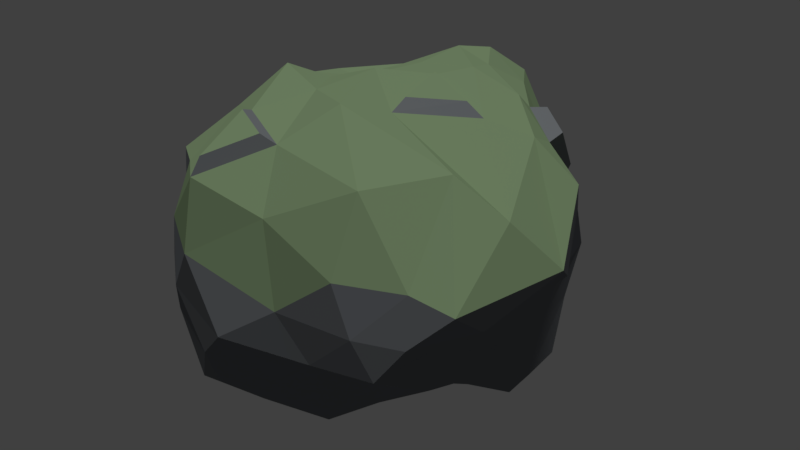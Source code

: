 # Source: Rock2.blend  (saved by Blender 2.78.0; exported with 4.5.12 LTS)
import bpy
from mathutils import Matrix  # noqa: F401  (used for matrix-valued properties, if any)

bpy.ops.wm.read_factory_settings(use_empty=True)
scene = bpy.context.scene
scene.name = 'Scene'

# ---- collections
col_collection_1 = bpy.data.collections.new('Collection 1'); scene.collection.children.link(col_collection_1)

# ---- materials (node trees are filled in below, after node groups)
mat_material_001 = bpy.data.materials.new('Material.001')
mat_material_001.alpha_threshold = 0.0
mat_material_001.diffuse_color = (0.1726, 0.1835, 0.1972, 1.0)
mat_material_001.roughness = 0.5
mat_mossy = bpy.data.materials.new('Mossy')
mat_mossy.alpha_threshold = 0.0
mat_mossy.diffuse_color = (0.1993, 0.281, 0.1547, 1.0)
mat_mossy.roughness = 0.5

# ---- material node trees

# ---- world
world_world = bpy.data.worlds.new('World'); scene.world = world_world
world_world.color = (0.05088, 0.05088, 0.05088)
world_world.use_sun_shadow = False
world_world.sun_shadow_jitter_overblur = 0.0
world_world.cycles.sampling_method = 'MANUAL'

# ---- lights
light_sun = bpy.data.lights.new('Sun', 'SUN')
light_sun.transmission_factor = 0.0
light_sun.angle = 0.1993
light_sun.energy = 1.0
light_sun.shadow_buffer_clip_start = 0.5
light_sun.shadow_soft_size = 0.1
light_sun.shadow_cascade_max_distance = 1000.0
light_hemi = bpy.data.lights.new('Hemi', 'SUN')
light_hemi.transmission_factor = 0.0
light_hemi.angle = 0.1993
light_hemi.energy = 1.0
light_hemi.shadow_buffer_clip_start = 0.5
light_hemi.shadow_soft_size = 0.1
light_hemi.shadow_cascade_max_distance = 1000.0

# ---- meshes
me_icosphere = bpy.data.meshes.new('Icosphere')
me_icosphere.from_pydata([(-0.0765, 0.6869, -0.2598), (1.699, -1.399, 0.5188), (-0.7464, -2.225, 0.05479), (-2.087, -0.5032, 0.7081), (-1.147, 1.965, -0.03499), (1.797, 0.7337, -0.07544), (1.208, -2.244, 1.938), (-1.817, -1.332, 2.154), (-1.212, 0.9865, 1.925), (0.3659, 2.046, 2.632), (2.416, -0.05103, 2.496), (-0.6175, 0.4876, 2.789), (-0.3598, -0.8101, -0.2108), (0.8438, -0.3789, -0.3195), (0.6778, -1.786, -0.1015), (1.8, -0.1139, -0.1626), (0.8561, 0.8272, -0.2582), (-1.199, 0.07064, -0.08847), (-1.38, -1.267, -0.05511), (-0.6089, 1.433, -0.1692), (-1.608, 1.103, 0.1865), (0.4881, 1.756, -0.1171), (2.063, -0.8485, 1.125), (1.896, 1.018, 1.256), (-0.1296, -2.495, 0.9323), (1.6, -2.121, 0.9497), (-2.011, -0.7416, 1.292), (-1.502, -1.877, 1.152), (-1.419, 2.132, 0.9862), (-2.166, 0.2028, 1.331), (0.9444, 2.214, 1.371), (0.1533, 2.184, 1.57), (2.231, -1.72, 1.714), (-0.7219, -2.182, 2.405), (-1.814, -0.1887, 2.194), (-0.5286, 2.001, 2.319), (0.9657, 1.27, 2.536), (0.1894, -0.9651, 3.042), (1.283, -0.04895, 2.882), (-1.24, -0.2726, 2.973), (-1.305, 0.6295, 2.654), (-0.08298, 1.338, 3.011), (-0.6289, 0.449, -0.2405), (-0.05029, 1.954, 2.586), (-1.627, 0.3774, 2.047), (1.324, 0.7102, -0.1603), (1.68, -0.7452, 0.2892), (-1.25, -1.745, 2.286), (1.863, -1.936, 1.918), (0.2793, 2.083, 2.13), (1.361, 1.572, 0.646), (-1.752, 0.6121, 1.559), (-1.307, 1.98, 0.4852), (-1.558, -1.597, 1.643), (-0.03668, -2.017, -0.03852), (-2.025, -0.652, 1.065), (1.421, -2.238, 1.407), (1.235, -0.8842, 0.1593), (-0.2186, -0.05866, -0.2323), (-0.5341, -2.357, 0.5119), (2.119, 0.487, 1.94), (1.836, -1.207, 0.9086), (1.159, 1.2, -0.1111), (-1.384, 1.543, -0.002682), (-0.2918, 1.147, -0.21), (-1.739, -0.9239, 0.2915), (1.734, 0.482, 2.577), (1.151, -1.794, 2.676), (0.2199, 0.5495, 2.948), (-1.414, -0.8617, 2.61), (-1.417, 0.7897, 2.29), (0.1352, 1.655, 2.96), (-0.5169, -1.51, -0.07643), (0.3849, 0.1528, -0.2979), (1.211, -1.596, 0.2587), (1.797, 0.2747, -0.1365), (0.4028, 0.8316, -0.2785), (-1.643, -0.3033, 0.4214), (-1.062, -1.714, -0.01163), (-0.9131, 1.642, -0.1052), (-1.851, 0.2022, 0.6238), (-0.3274, 1.836, -0.06579), (2.464, -0.211, 1.584), (1.819, 0.8791, 0.6116), (0.5414, -2.334, 1.413), (1.668, -1.793, 0.7534), (-1.945, -1.005, 1.639), (-1.266, -2.055, 0.6233), (-1.451, 1.603, 1.48), (-2.133, -0.1714, 1.159), (0.6704, 2.126, 1.989), (-0.4587, 2.164, 0.7255), (2.646, -0.6061, 1.879), (0.2025, -2.101, 2.209), (-1.844, -0.7524, 2.17), (-1.198, 1.524, 2.057), (0.5537, 1.758, 2.596), (-0.3016, 0.126, 3.014), (1.834, 0.03763, 2.801), (-0.9576, 0.1055, 2.776), (-0.9942, 0.5764, 2.655), (-0.3436, 0.975, 2.846), (0.3976, 0.9704, 2.957), (1.107, 0.8263, 2.842), (0.3333, 1.349, 2.872), (-0.7032, 1.092, 2.723), (-0.3076, 1.61, 2.78), (-1.111, 1.318, 2.418), (-1.287, 0.1853, 2.736), (-1.521, 0.1651, 2.423), (-1.492, -0.3012, 2.595), (-0.5201, -0.5667, 2.915), (-0.8136, -1.232, 2.808), (-0.111, -1.567, 2.716), (0.4635, -0.5033, 2.878), (1.578, -0.9309, 2.664), (2.22, -0.9057, 2.365), (1.61, 0.9769, 1.891), (1.382, 1.625, 1.313), (0.9271, 1.777, 1.92), (-0.1244, 2.054, 1.995), (-0.5828, 2.156, 1.256), (-0.9411, 2.125, 1.662), (-1.927, 0.05045, 1.673), (-2.086, -0.301, 1.384), (-1.941, -0.4331, 1.697), (-1.207, -2.056, 1.774), (-1.083, -2.22, 1.06), (-0.6533, -2.4, 1.658), (1.885, -2.001, 1.362), (1.813, -1.648, 1.124), (2.243, -1.291, 1.372), (0.5008, 2.206, 1.505), (0.7111, 1.948, 0.6587), (0.2284, 2.004, 0.7302), (-1.701, 1.26, 1.084), (-1.543, 1.58, 0.5172), (-1.855, 0.5894, 0.9639), (-1.648, -1.267, 1.125), (-1.685, -1.044, 0.7014), (-1.417, -1.539, 0.5402), (0.8735, -2.227, 0.8924), (0.3213, -2.13, 0.3986), (1.127, -1.916, 0.4979), (2.027, 0.2284, 1.121), (1.802, -0.465, 0.6259), (1.855, 0.3458, 0.5098), (0.6731, 1.286, -0.1863), (0.1946, 1.304, -0.2284), (-0.05826, 1.6, -0.1454), (-1.114, 1.273, -0.04387), (-0.8412, 0.9356, -0.1359), (-1.413, 0.5696, 0.1354), (-1.262, -0.7005, -0.05786), (-0.7752, -0.3632, -0.2864), (-0.8788, -1.062, -0.2012), (1.336, 0.276, -0.2376), (1.319, -0.2249, -0.2134), (0.8616, 0.2826, -0.3127), (0.1354, -1.288, -0.1464), (0.2367, -0.574, -0.2512), (0.7362, -1.077, -0.1147), (-0.7407, -1.423, 2.889), (-0.6777, -2.076, 2.611), (-0.2576, -1.653, 2.825), (1.687, 1.017, 2.14), (1.217, 1.231, 2.611), (1.778, 0.6554, 2.641), (0.5177, -0.3485, 3.014), (1.067, -0.05135, 3.017), (0.3543, 0.34, 3.06), (-0.2588, 2.221, 1.894), (-0.8057, 2.268, 1.671), (-0.5658, 2.289, 1.399), (-1.633, 0.1979, 2.426), (-1.892, -0.1144, 2.224), (-1.991, 0.09666, 1.763), (-1.726, 0.3852, 2.094)], [], [(0, 73, 58), (1, 57, 46), (0, 58, 42), (0, 42, 64), (0, 64, 76), (1, 46, 61), (2, 54, 59), (3, 65, 55), (4, 63, 52), (5, 62, 50), (1, 61, 85), (2, 59, 87), (3, 55, 89), (4, 52, 91), (5, 50, 83), (6, 48, 67), (7, 47, 69), (8, 44, 70), (9, 43, 71), (10, 66, 98), (38, 102, 68), (38, 103, 102), (36, 96, 104), (41, 105, 101), (41, 106, 105), (35, 95, 107), (40, 108, 100), (40, 109, 108), (34, 94, 110), (39, 111, 99), (39, 112, 111), (33, 93, 113), (37, 114, 97), (37, 115, 114), (32, 92, 116), (23, 117, 60), (23, 118, 117), (30, 90, 119), (31, 120, 49), (31, 121, 120), (28, 88, 122), (29, 123, 51), (29, 124, 123), (26, 86, 125), (27, 126, 53), (27, 127, 126), (24, 84, 128), (25, 129, 56), (25, 130, 129), (22, 82, 131), (30, 132, 90), (30, 133, 132), (21, 81, 134), (28, 135, 88), (28, 136, 135), (20, 80, 137), (26, 138, 86), (26, 139, 138), (18, 78, 140), (24, 141, 84), (24, 142, 141), (14, 74, 143), (22, 144, 82), (22, 145, 144), (15, 75, 146), (16, 147, 45), (16, 148, 147), (19, 79, 149), (19, 150, 79), (19, 151, 150), (17, 77, 152), (17, 153, 77), (17, 154, 153), (12, 72, 155), (15, 156, 75), (15, 157, 156), (13, 73, 158), (12, 159, 72), (12, 160, 159), (13, 57, 161), (79, 4, 81), (147, 149, 21), (79, 150, 63), (161, 57, 74), (150, 151, 152), (149, 81, 21), (149, 79, 81), (79, 63, 4), (154, 12, 155), (150, 152, 20), (150, 20, 63), (151, 17, 152), (153, 18, 65), (77, 65, 3), (77, 3, 80), (152, 77, 80), (152, 80, 20), (77, 153, 65), (153, 154, 155), (153, 155, 18), (155, 72, 78), (72, 2, 78), (75, 45, 5), (161, 74, 14), (156, 158, 16), (156, 16, 45), (155, 78, 18), (157, 13, 158), (159, 160, 161), (73, 0, 76), (75, 156, 45), (156, 157, 158), (72, 159, 54), (160, 13, 161), (158, 73, 76), (158, 76, 16), (159, 14, 54), (72, 54, 2), (159, 161, 14), (57, 1, 74), (147, 148, 149), (148, 19, 149), (45, 62, 5), (45, 147, 62), (147, 21, 62), (146, 83, 23), (146, 75, 83), (75, 5, 83), (144, 146, 23), (144, 145, 146), (145, 15, 146), (82, 60, 10), (82, 144, 60), (144, 23, 60), (143, 85, 25), (143, 74, 85), (74, 1, 85), (141, 143, 25), (141, 142, 143), (142, 14, 143), (84, 56, 6), (84, 141, 56), (141, 25, 56), (140, 87, 27), (140, 78, 87), (78, 2, 87), (138, 140, 27), (138, 139, 140), (139, 18, 140), (86, 53, 7), (86, 138, 53), (138, 27, 53), (137, 89, 29), (137, 80, 89), (80, 3, 89), (135, 137, 29), (135, 136, 137), (136, 20, 137), (88, 51, 8), (88, 135, 51), (135, 29, 51), (134, 91, 31), (134, 81, 91), (81, 4, 91), (132, 134, 31), (132, 133, 134), (133, 21, 134), (90, 49, 9), (90, 132, 49), (132, 31, 49), (131, 92, 32), (131, 82, 92), (82, 10, 92), (129, 131, 32), (129, 130, 131), (130, 22, 131), (56, 48, 6), (56, 129, 48), (129, 32, 48), (128, 93, 33), (128, 84, 93), (84, 6, 93), (126, 128, 33), (126, 127, 128), (127, 24, 128), (53, 47, 7), (53, 126, 47), (126, 33, 47), (125, 94, 34), (125, 86, 94), (86, 7, 94), (123, 125, 34), (123, 124, 125), (124, 26, 125), (51, 44, 8), (51, 123, 44), (109, 44, 177, 174), (122, 95, 35), (122, 88, 95), (88, 8, 95), (120, 122, 35), (121, 122, 172, 173), (121, 28, 122), (49, 43, 9), (49, 120, 43), (120, 35, 43), (119, 96, 36), (119, 90, 96), (90, 9, 96), (117, 119, 36), (117, 118, 119), (118, 30, 119), (60, 66, 10), (60, 117, 66), (66, 117, 165, 167), (116, 98, 38), (116, 92, 98), (92, 10, 98), (114, 116, 38), (114, 115, 116), (115, 32, 116), (97, 68, 11), (97, 114, 68), (68, 114, 168, 170), (113, 67, 37), (113, 93, 67), (93, 6, 67), (111, 113, 37), (111, 112, 113), (113, 112, 162, 164), (99, 97, 11), (99, 111, 97), (111, 37, 97), (110, 69, 39), (110, 94, 69), (94, 7, 69), (108, 110, 39), (108, 109, 110), (109, 34, 110), (100, 99, 11), (100, 108, 99), (108, 39, 99), (107, 70, 40), (107, 95, 70), (95, 8, 70), (105, 107, 40), (105, 106, 107), (106, 35, 107), (101, 100, 11), (101, 105, 100), (105, 40, 100), (104, 71, 41), (104, 96, 71), (96, 9, 71), (102, 104, 41), (102, 103, 104), (103, 36, 104), (68, 101, 11), (68, 102, 101), (102, 41, 101), (98, 103, 38), (98, 66, 103), (66, 36, 103), (71, 106, 41), (71, 43, 106), (43, 35, 106), (70, 109, 40), (70, 44, 109), (34, 109, 174, 175), (69, 112, 39), (69, 47, 112), (47, 33, 112), (67, 115, 37), (67, 48, 115), (48, 32, 115), (83, 118, 23), (83, 50, 118), (50, 30, 118), (91, 121, 31), (91, 52, 121), (52, 28, 121), (89, 124, 29), (89, 55, 124), (55, 26, 124), (87, 127, 27), (87, 59, 127), (59, 24, 127), (85, 130, 25), (85, 61, 130), (61, 22, 130), (50, 133, 30), (50, 62, 133), (62, 21, 133), (52, 136, 28), (52, 63, 136), (63, 20, 136), (55, 139, 26), (55, 65, 139), (65, 18, 139), (59, 142, 24), (59, 54, 142), (54, 14, 142), (61, 145, 22), (61, 46, 145), (46, 15, 145), (76, 148, 16), (76, 64, 148), (64, 19, 148), (64, 151, 19), (64, 42, 151), (42, 17, 151), (42, 154, 17), (42, 58, 154), (58, 12, 154), (46, 157, 15), (46, 57, 157), (57, 13, 157), (58, 160, 12), (58, 73, 160), (73, 13, 160), (162, 163, 164), (33, 113, 164, 163), (112, 33, 163, 162), (165, 166, 167), (36, 66, 167, 166), (117, 36, 166, 165), (168, 169, 170), (38, 68, 170, 169), (114, 38, 169, 168), (171, 173, 172), (120, 121, 173, 171), (122, 120, 171, 172), (176, 175, 177), (177, 175, 174), (123, 34, 175, 176), (44, 123, 176, 177)])
me_icosphere.polygons.foreach_set('material_index', [0, 0, 0, 0, 0, 0, 0, 0, 0, 0, 0, 0, 0, 0, 0, 1, 1, 0, 1, 1, 1, 1, 1, 1, 1, 0, 1, 1, 1, 1, 1, 1, 1, 1, 1, 0, 0, 0, 0, 0, 0, 0, 0, 0, 0, 0, 0, 0, 0, 0, 0, 0, 0, 0, 0, 0, 0, 0, 0, 0, 0, 0, 0, 0, 0, 0, 0, 0, 0, 0, 0, 0, 0, 0, 0, 0, 0, 0, 0, 0, 0, 0, 0, 0, 0, 0, 0, 0, 0, 0, 0, 0, 0, 0, 0, 0, 0, 0, 0, 0, 0, 0, 0, 0, 0, 0, 0, 0, 0, 0, 0, 0, 0, 0, 0, 0, 0, 0, 0, 0, 0, 0, 0, 0, 0, 0, 0, 0, 0, 0, 0, 0, 0, 0, 0, 0, 0, 0, 0, 0, 0, 0, 0, 0, 0, 0, 0, 0, 0, 0, 0, 0, 0, 0, 0, 0, 0, 0, 0, 0, 0, 0, 0, 0, 0, 0, 0, 0, 0, 0, 0, 0, 0, 0, 0, 0, 0, 0, 0, 1, 1, 1, 1, 0, 0, 0, 0, 1, 0, 0, 0, 0, 0, 0, 0, 0, 0, 0, 0, 0, 0, 0, 0, 0, 0, 0, 1, 1, 1, 1, 0, 0, 1, 1, 0, 1, 1, 1, 1, 1, 1, 1, 1, 0, 1, 1, 1, 1, 1, 0, 1, 1, 1, 1, 1, 1, 1, 1, 1, 1, 1, 1, 1, 0, 0, 1, 1, 1, 1, 1, 1, 1, 1, 1, 1, 1, 1, 1, 1, 1, 1, 1, 1, 1, 1, 1, 1, 0, 0, 1, 1, 1, 1, 1, 1, 0, 0, 0, 0, 0, 0, 0, 0, 0, 0, 0, 0, 0, 0, 0, 0, 0, 0, 0, 0, 0, 0, 0, 0, 0, 0, 0, 0, 0, 0, 0, 0, 0, 0, 0, 0, 0, 0, 0, 0, 0, 0, 0, 0, 0, 1, 0, 0, 1, 0, 0, 1, 0, 0, 1, 0, 0, 1, 1, 0, 0])
me_icosphere.materials.append(mat_material_001)
me_icosphere.materials.append(mat_mossy)
me_icosphere.use_remesh_preserve_volume = False
me_icosphere.use_remesh_preserve_attributes = False
me_icosphere.use_mirror_vertex_groups = False
me_icosphere.update()

# ---- objects
ob_sun = bpy.data.objects.new('Sun', light_sun)
ob_hemi = bpy.data.objects.new('Hemi', light_hemi)
ob_icosphere = bpy.data.objects.new('Icosphere', me_icosphere)

# ---- transforms, parenting, visibility, modifiers, constraints
ob_sun.location = (0.0, 0.0, 5.0)
ob_sun.rotation_euler = (0.2618, 0.2618, 0.0)
ob_sun.lineart.crease_threshold = 0.0
ob_hemi.location = (0.0, 0.0, 5.0)
ob_hemi.lineart.crease_threshold = 0.0
ob_icosphere.location = (0.0, 0.0, 0.0)
ob_icosphere.lineart.crease_threshold = 0.0

# ---- collection membership
col_collection_1.objects.link(ob_sun)
col_collection_1.objects.link(ob_hemi)
col_collection_1.objects.link(ob_icosphere)

# ---- scene / render settings (as saved in the file)
scene.frame_start = 1; scene.frame_end = 250; scene.frame_set(1)
scene.render.engine = 'CYCLES'
scene.render.resolution_percentage = 50
scene.render.dither_intensity = 0.0
scene.cycles.use_denoising = False
scene.cycles.samples = 128
scene.cycles.sampling_pattern = 'TABULATED_SOBOL'
scene.cycles.light_sampling_threshold = 0.0
scene.cycles.use_adaptive_sampling = False
scene.cycles.use_light_tree = False
scene.cycles.blur_glossy = 0.0
scene.cycles.sample_clamp_indirect = 0.0
scene.view_settings.view_transform = 'Standard'
bpy.context.view_layer.update()

# ---- added for rendering (the .blend has no active camera): camera
cam_auto = bpy.data.cameras.new('AutoCamera')
cam_auto.lens = 50.0
cam_auto.sensor_width = 36.0
cam_auto.clip_end = 1000.0
ob_auto_camera = bpy.data.objects.new('AutoCamera', cam_auto)
scene.collection.objects.link(ob_auto_camera)
ob_auto_camera.location = (7.25426, -8.51967, 6.98153)
ob_auto_camera.rotation_euler = (1.09748, -7.21219e-08, 0.694738)
scene.camera = ob_auto_camera
bpy.context.view_layer.update()

